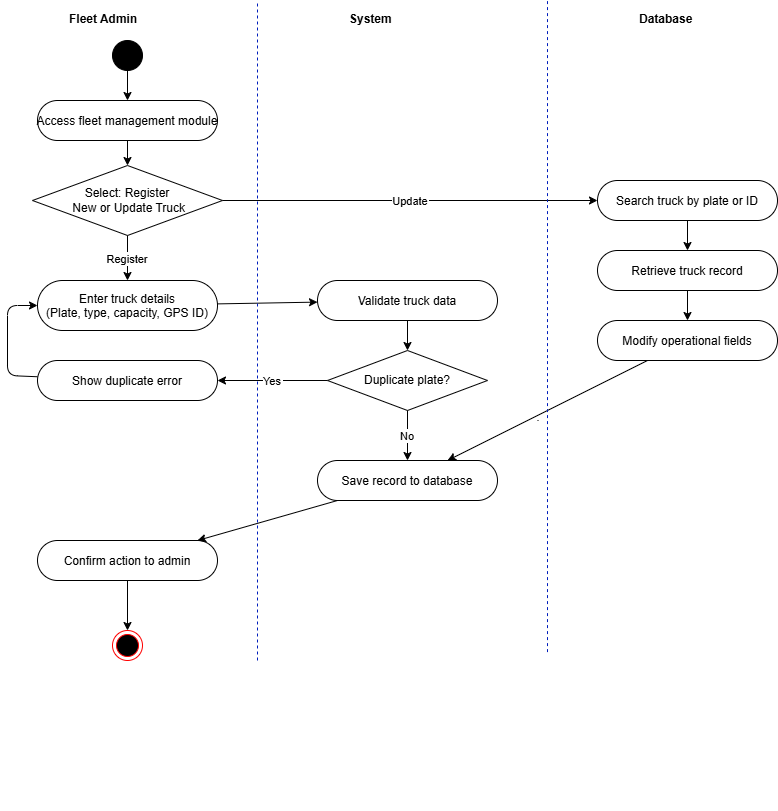

The diagram above was exported from draw.io. Its source (the exported page's mxGraphModel, read from the mxfile embedded in the PNG):
<mxGraphModel dx="1022" dy="564" grid="1" gridSize="10" guides="1" tooltips="1" connect="1" arrows="1" fold="1" page="1" pageScale="1" pageWidth="1169" pageHeight="827" math="0" shadow="0">
  <root>
    <mxCell id="0" />
    <mxCell id="1" parent="0" />
    <mxCell id="L1" parent="1" style="text;fontStyle=1;" value="Fleet Admin" vertex="1">
      <mxGeometry height="25" width="100" x="90" y="5" as="geometry" />
    </mxCell>
    <mxCell id="L2" parent="1" style="text;fontStyle=1;" value="System" vertex="1">
      <mxGeometry height="25" width="100" x="370" y="5" as="geometry" />
    </mxCell>
    <mxCell id="L3" parent="1" style="text;fontStyle=1;" value="Database" vertex="1">
      <mxGeometry height="25" width="100" x="660" y="5" as="geometry" />
    </mxCell>
    <mxCell id="D2" parent="1" style="line;strokeWidth=1;" value="" vertex="1">
      <mxGeometry height="780" width="1" x="560" y="30" as="geometry" />
    </mxCell>
    <mxCell id="20" parent="1" style="ellipse;aspect=fixed;fillColor=#000000;" value="" vertex="1">
      <mxGeometry height="30" width="30" x="135" y="40" as="geometry" />
    </mxCell>
    <mxCell id="21" parent="1" style="rounded=1;arcSize=50;" value="Access fleet management module" vertex="1">
      <mxGeometry height="40" width="180" x="60" y="100" as="geometry" />
    </mxCell>
    <mxCell id="22" parent="1" style="rhombus;whiteSpace=wrap;" value="Select: Register&#10; New or Update Truck" vertex="1">
      <mxGeometry height="70" width="190" x="55" y="165" as="geometry" />
    </mxCell>
    <mxCell id="23" parent="1" style="rounded=1;arcSize=50;" value="Enter truck details&#10;(Plate, type, capacity, GPS ID)" vertex="1">
      <mxGeometry height="50" width="180" x="60" y="280" as="geometry" />
    </mxCell>
    <mxCell id="24" parent="1" style="rounded=1;arcSize=50;" value="Validate truck data" vertex="1">
      <mxGeometry height="40" width="180" x="340" y="280" as="geometry" />
    </mxCell>
    <mxCell id="25" parent="1" style="rhombus;whiteSpace=wrap;" value="Duplicate plate?" vertex="1">
      <mxGeometry height="60" width="160" x="350" y="350" as="geometry" />
    </mxCell>
    <mxCell id="26" parent="1" style="rounded=1;arcSize=50;" value="Show duplicate error" vertex="1">
      <mxGeometry height="40" width="180" x="60" y="360" as="geometry" />
    </mxCell>
    <mxCell id="27" parent="1" style="rounded=1;arcSize=50;" value="Search truck by plate or ID" vertex="1">
      <mxGeometry height="40" width="180" x="620" y="180" as="geometry" />
    </mxCell>
    <mxCell id="28" parent="1" style="rounded=1;arcSize=50;" value="Retrieve truck record" vertex="1">
      <mxGeometry height="40" width="180" x="620" y="250" as="geometry" />
    </mxCell>
    <mxCell id="29" parent="1" style="rounded=1;arcSize=50;" value="Modify operational fields" vertex="1">
      <mxGeometry height="40" width="180" x="620" y="320" as="geometry" />
    </mxCell>
    <mxCell id="30" parent="1" style="rounded=1;arcSize=50;" value="Save record to database" vertex="1">
      <mxGeometry height="40" width="180" x="340" y="460" as="geometry" />
    </mxCell>
    <mxCell id="31" parent="1" style="rounded=1;arcSize=50;" value="Confirm action to admin" vertex="1">
      <mxGeometry height="40" width="180" x="60" y="540" as="geometry" />
    </mxCell>
    <mxCell id="60" edge="1" parent="1" source="20" target="21">
      <mxGeometry relative="1" as="geometry" />
    </mxCell>
    <mxCell id="61" edge="1" parent="1" source="21" target="22">
      <mxGeometry relative="1" as="geometry" />
    </mxCell>
    <mxCell id="62" edge="1" parent="1" source="22" target="23" value="Register">
      <mxGeometry relative="1" as="geometry" />
    </mxCell>
    <mxCell id="63" edge="1" parent="1" source="22" target="27" value="Update">
      <mxGeometry relative="1" as="geometry" />
    </mxCell>
    <mxCell id="64" edge="1" parent="1" source="23" target="24">
      <mxGeometry relative="1" as="geometry" />
    </mxCell>
    <mxCell id="65" edge="1" parent="1" source="24" target="25">
      <mxGeometry relative="1" as="geometry" />
    </mxCell>
    <mxCell id="66" edge="1" parent="1" source="25" target="26" value="Yes">
      <mxGeometry relative="1" as="geometry" />
    </mxCell>
    <mxCell id="67" edge="1" parent="1" source="26" target="23">
      <mxGeometry relative="1" as="geometry">
        <Array as="points">
          <mxPoint x="30" y="375" />
          <mxPoint x="30" y="305" />
        </Array>
      </mxGeometry>
    </mxCell>
    <mxCell id="68" edge="1" parent="1" source="25" target="30" value="No">
      <mxGeometry relative="1" as="geometry" />
    </mxCell>
    <mxCell id="69" edge="1" parent="1" source="27" target="28">
      <mxGeometry relative="1" as="geometry" />
    </mxCell>
    <mxCell id="70" edge="1" parent="1" source="28" target="29">
      <mxGeometry relative="1" as="geometry" />
    </mxCell>
    <mxCell id="71" edge="1" parent="1" source="29" target="30">
      <mxGeometry relative="1" as="geometry" />
    </mxCell>
    <mxCell id="72" edge="1" parent="1" source="30" target="31">
      <mxGeometry relative="1" as="geometry" />
    </mxCell>
    <mxCell id="73" edge="1" parent="1" source="31">
      <mxGeometry relative="1" as="geometry">
        <mxPoint x="150" y="630" as="targetPoint" />
      </mxGeometry>
    </mxCell>
    <mxCell id="AI1ncmDp4lUipZZQG-W2-73" parent="1" style="ellipse;html=1;shape=endState;fillColor=#000000;strokeColor=#ff0000;" value="" vertex="1">
      <mxGeometry height="30" width="30" x="135" y="630" as="geometry" />
    </mxCell>
    <mxCell id="AI1ncmDp4lUipZZQG-W2-75" edge="1" parent="1" style="endArrow=none;dashed=1;html=1;rounded=0;fillColor=#0050ef;strokeColor=#001DBC;" value="">
      <mxGeometry height="50" relative="1" width="50" as="geometry">
        <mxPoint x="280" y="660" as="sourcePoint" />
        <mxPoint x="280" as="targetPoint" />
      </mxGeometry>
    </mxCell>
    <mxCell id="AI1ncmDp4lUipZZQG-W2-76" edge="1" parent="1" style="endArrow=none;dashed=1;html=1;rounded=0;fillColor=#0050ef;strokeColor=#001DBC;" value="">
      <mxGeometry height="50" relative="1" width="50" as="geometry">
        <mxPoint x="570" y="651.6000366210938" as="sourcePoint" />
        <mxPoint x="570" as="targetPoint" />
      </mxGeometry>
    </mxCell>
  </root>
</mxGraphModel>